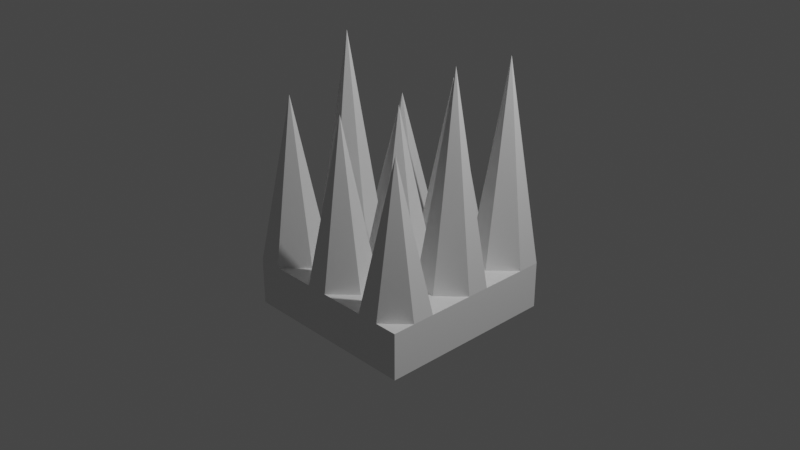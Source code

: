 # Source: pointes_model.blend  (saved by Blender 3.0.42; exported with 4.5.12 LTS)
import bpy
from mathutils import Matrix  # noqa: F401  (used for matrix-valued properties, if any)

bpy.ops.wm.read_factory_settings(use_empty=True)
scene = bpy.context.scene
scene.name = 'Scene'

# ---- collections
col_collection = bpy.data.collections.new('Collection'); scene.collection.children.link(col_collection)

# ---- materials (node trees are filled in below, after node groups)
mat_material = bpy.data.materials.new('Material')
mat_material.alpha_threshold = 0.0
mat_material.use_transparent_shadow = False
mat_material.line_color = (0.0, 0.0, 0.0, 1.0)

# ---- material node trees
mat_material.use_nodes = True; mat_material.node_tree.nodes.clear()
_N = mat_material.node_tree.nodes; _L = mat_material.node_tree.links
n0 = _N.new('ShaderNodeOutputMaterial'); n0.name = 'Material Output'; n0.location = (300, 300)
n1 = _N.new('ShaderNodeBsdfPrincipled'); n1.name = 'Principled BSDF'; n1.location = (10, 300)
n1.distribution = 'GGX'
n1.subsurface_method = 'RANDOM_WALK_SKIN'
n1.inputs[2].default_value = 0.4
n1.inputs[3].default_value = 1.45
n1.inputs[27].default_value = (0.0, 0.0, 0.0, 1.0)
n1.inputs[28].default_value = 1.0
_L.new(n1.outputs[0], n0.inputs[0])
n0.is_active_output = True

# ---- world
world_world = bpy.data.worlds.new('World'); scene.world = world_world
world_world.use_nodes = True; world_world.node_tree.nodes.clear()
_N = world_world.node_tree.nodes; _L = world_world.node_tree.links
n0 = _N.new('ShaderNodeOutputWorld'); n0.name = 'World Output'; n0.location = (300, 300)
n1 = _N.new('ShaderNodeBackground'); n1.name = 'Background'; n1.location = (10, 300)
n1.inputs[0].default_value = (0.05088, 0.05088, 0.05088, 1.0)
_L.new(n1.outputs[0], n0.inputs[0])
n0.is_active_output = True
world_world.color = (0.05088, 0.05088, 0.05088)
world_world.use_sun_shadow = False
world_world.sun_shadow_jitter_overblur = 0.0

# ---- cameras
cam_camera = bpy.data.cameras.new('Camera')
cam_camera.clip_end = 100.0
cam_camera.ortho_scale = 7.314

# ---- lights
light_light = bpy.data.lights.new('Light', 'POINT')
light_light.transmission_factor = 0.0
light_light.energy = 1000.0
light_light.shadow_soft_size = 0.1
light_light.shadow_maximum_resolution = 0.006
light_light.use_absolute_resolution = True

# ---- meshes
me_cube = bpy.data.meshes.new('Cube')
me_cube.from_pydata([(1.0, 1.0, -1.0), (1.0, -1.0, -1.0), (-1.0, 1.0, -1.0), (-1.0, -1.0, -1.0), (-1.0, -0.004304, -1.0), (1.0, -0.004304, -1.0), (1.0, 0.4978, -1.0), (-1.0, 0.4978, -1.0), (1.0, 0.7489, -1.0), (-1.0, 0.7489, -1.0), (-1.0, 0.2468, -1.0), (1.0, 0.2468, -1.0), (-1.0, -0.5022, -1.0), (1.0, -0.5022, -1.0), (1.0, -0.2532, -1.0), (-1.0, -0.2532, -1.0), (-1.0, -0.7511, -1.0), (1.0, -0.7511, -1.0), (0.0, 1.0, -1.0), (0.0, -1.0, -1.0), (0.0, -0.004304, -1.0), (0.0, 0.4978, -1.0), (0.0, 0.7489, -1.0), (0.0, 0.2468, -1.0), (0.0, -0.5022, -1.0), (0.0, -0.2532, -1.0), (0.0, -0.7511, -1.0), (0.5, -1.0, -1.0), (0.5, 1.0, -1.0), (0.5, -0.004304, -1.0), (0.5, 0.4978, -1.0), (0.5, 0.7489, -1.0), (0.5, 0.2468, -1.0), (0.5, -0.5022, -1.0), (0.5, -0.2532, -1.0), (0.5, -0.7511, -1.0), (-0.4935, 1.0, -1.0), (-0.4935, -0.004304, -1.0), (-0.4935, 0.4978, -1.0), (-0.4935, 0.7489, -1.0), (-0.4935, 0.2468, -1.0), (-0.4935, -0.5022, -1.0), (-0.4935, -0.2532, -1.0), (-0.4935, -0.7511, -1.0), (-0.4935, -1.0, -1.0), (0.25, 1.0, -1.0), (0.25, -0.004304, -1.0), (0.25, 0.4978, -1.0), (0.25, 0.7489, -1.0), (0.25, 0.2468, -1.0), (0.25, -0.5022, -1.0), (0.25, -0.2532, -1.0), (0.25, -0.7511, -1.0), (0.25, -1.0, -1.0), (0.75, -1.0, -1.0), (0.75, 1.0, -1.0), (0.75, -0.004304, -1.0), (0.75, 0.4978, -1.0), (0.75, 0.7489, -1.0), (0.75, 0.2468, -1.0), (0.75, -0.5022, -1.0), (0.75, -0.2532, -1.0), (0.75, -0.7511, -1.0), (-0.2467, -1.0, -1.0), (-0.2467, 1.0, -1.0), (-0.2467, -0.004304, -1.0), (-0.2467, 0.4978, -1.0), (-0.2467, 0.7489, -1.0), (-0.2467, 0.2468, -1.0), (-0.2467, -0.5022, -1.0), (-0.2467, -0.2532, -1.0), (-0.2467, -0.7511, -1.0), (-0.7467, 1.0, -1.0), (-0.7467, -0.004304, -1.0), (-0.7467, 0.4978, -1.0), (-0.7467, 0.7489, -1.0), (-0.7467, 0.2468, -1.0), (-0.7467, -0.5022, -1.0), (-0.7467, -0.2532, -1.0), (-0.7467, -0.7511, -1.0), (-0.7467, -1.0, -1.0), (1.0, 1.0, -0.4885), (1.0, -1.0, -0.4885), (-1.0, 1.0, -0.4885), (-1.0, -1.0, -0.4885), (1.0, -0.004304, -0.4885), (-1.0, -0.004304, -0.4885), (-1.0, 0.4978, -0.4885), (1.0, 0.4978, -0.4885), (-1.0, 0.7489, -0.4885), (1.0, 0.7489, -0.4885), (1.0, 0.2468, -0.4885), (-1.0, 0.2468, -0.4885), (1.0, -0.5022, -0.4885), (-1.0, -0.5022, -0.4885), (-1.0, -0.2532, -0.4885), (1.0, -0.2532, -0.4885), (1.0, -0.7511, -0.4885), (-1.0, -0.7511, -0.4885), (0.0, -1.0, -0.4885), (0.0, 1.0, -0.4885), (0.0, -0.004304, 1.225), (0.0, 0.4978, -0.4885), (0.0, 0.7489, 1.324), (0.0, 0.2468, -0.4885), (0.0, -0.5022, -0.4885), (0.0, -0.2532, -0.4885), (0.0, -0.7511, 1.32), (0.5, 1.0, -0.4885), (0.5, -0.004304, -0.4885), (0.5, 0.4978, -0.4885), (0.5, 0.7489, -0.4885), (0.5, 0.2468, -0.4885), (0.5, -0.5022, -0.4885), (0.5, -0.2532, -0.4885), (0.5, -0.7511, -0.4885), (0.5, -1.0, -0.4885), (-0.4935, -1.0, -0.4885), (-0.4935, 1.0, -0.4885), (-0.4935, -0.004304, -0.4885), (-0.4935, 0.4978, -0.4885), (-0.4935, 0.7489, -0.4885), (-0.4935, 0.2468, -0.4885), (-0.4935, -0.5022, -0.4885), (-0.4935, -0.2532, -0.4885), (-0.4935, -0.7511, -0.4885), (0.25, -1.0, -0.4885), (0.25, 1.0, -0.4885), (0.25, -0.004304, -0.4885), (0.25, 0.4978, -0.4885), (0.25, 0.7489, -0.4885), (0.25, 0.2468, -0.4885), (0.25, -0.5022, -0.4885), (0.25, -0.2532, -0.4885), (0.25, -0.7511, -0.4885), (0.75, 1.0, -0.4885), (0.75, -0.004092, 1.795), (0.75, 0.4978, -0.4885), (0.75, 0.7489, 1.732), (0.75, 0.2468, -0.4885), (0.75, -0.5022, -0.4885), (0.75, -0.2532, -0.4885), (0.75, -0.7511, 1.146), (0.75, -1.0, -0.4885), (-0.2467, 1.0, -0.4885), (-0.2467, -0.004304, -0.4885), (-0.2467, 0.4978, -0.4885), (-0.2467, 0.7489, -0.4885), (-0.2467, 0.2468, -0.4885), (-0.2467, -0.5022, -0.4885), (-0.2467, -0.2532, -0.4885), (-0.2467, -0.7511, -0.4885), (-0.2467, -1.0, -0.4885), (-0.7467, -1.0, -0.4885), (-0.7467, 1.0, -0.4885), (-0.7467, -0.004304, 1.812), (-0.7467, 0.4978, -0.4885), (-0.7467, 0.7489, 0.9703), (-0.7467, 0.2468, -0.4885), (-0.7467, -0.5022, -0.4885), (-0.7467, -0.2532, -0.4885), (-0.7467, -0.7511, 1.319), (-1.0, -1.0, -0.4885), (-1.0, -0.7511, -0.4885), (1.0, -1.0, -1.0), (1.0, -1.0, -0.4885), (-1.0, -1.0, -1.0), (-1.0, -1.0, -0.4885)], [], [(62, 17, 1, 54), (59, 11, 5, 56), (58, 8, 6, 57), (55, 0, 8, 58), (57, 6, 11, 59), (61, 14, 13, 60), (56, 5, 14, 61), (60, 13, 17, 62), (69, 24, 26, 71), (65, 20, 25, 70), (70, 25, 24, 69), (66, 21, 23, 68), (64, 18, 22, 67), (67, 22, 21, 66), (68, 23, 20, 65), (71, 26, 19, 63), (50, 33, 35, 52), (46, 29, 34, 51), (51, 34, 33, 50), (47, 30, 32, 49), (45, 28, 31, 48), (48, 31, 30, 47), (49, 32, 29, 46), (52, 35, 27, 53), (79, 43, 44, 80), (76, 40, 37, 73), (75, 39, 38, 74), (72, 36, 39, 75), (74, 38, 40, 76), (78, 42, 41, 77), (73, 37, 42, 78), (77, 41, 43, 79), (26, 52, 53, 19), (23, 49, 46, 20), (22, 48, 47, 21), (18, 45, 48, 22), (21, 47, 49, 23), (25, 51, 50, 24), (20, 46, 51, 25), (24, 50, 52, 26), (33, 60, 62, 35), (29, 56, 61, 34), (34, 61, 60, 33), (30, 57, 59, 32), (28, 55, 58, 31), (31, 58, 57, 30), (32, 59, 56, 29), (35, 62, 54, 27), (43, 71, 63, 44), (40, 68, 65, 37), (39, 67, 66, 38), (36, 64, 67, 39), (38, 66, 68, 40), (42, 70, 69, 41), (37, 65, 70, 42), (41, 69, 71, 43), (12, 77, 79, 16), (4, 73, 78, 15), (15, 78, 77, 12), (7, 74, 76, 10), (2, 72, 75, 9), (9, 75, 74, 7), (10, 76, 73, 4), (16, 79, 80, 3), (161, 98, 84, 153), (158, 92, 86, 155), (157, 89, 87, 156), (154, 83, 89, 157), (156, 87, 92, 158), (160, 95, 94, 159), (155, 86, 95, 160), (159, 94, 98, 161), (132, 105, 107, 134), (128, 101, 106, 133), (133, 106, 105, 132), (129, 102, 104, 131), (127, 100, 103, 130), (130, 103, 102, 129), (131, 104, 101, 128), (134, 107, 99, 126), (142, 115, 116, 143), (139, 112, 109, 136), (138, 111, 110, 137), (135, 108, 111, 138), (137, 110, 112, 139), (141, 114, 113, 140), (136, 109, 114, 141), (140, 113, 115, 142), (149, 123, 125, 151), (145, 119, 124, 150), (150, 124, 123, 149), (146, 120, 122, 148), (144, 118, 121, 147), (147, 121, 120, 146), (148, 122, 119, 145), (151, 125, 117, 152), (115, 134, 126, 116), (112, 131, 128, 109), (111, 130, 129, 110), (108, 127, 130, 111), (110, 129, 131, 112), (114, 133, 132, 113), (109, 128, 133, 114), (113, 132, 134, 115), (93, 140, 142, 97), (85, 136, 141, 96), (96, 141, 140, 93), (88, 137, 139, 91), (81, 135, 138, 90), (90, 138, 137, 88), (91, 139, 136, 85), (97, 142, 143, 82), (107, 151, 152, 99), (104, 148, 145, 101), (103, 147, 146, 102), (100, 144, 147, 103), (102, 146, 148, 104), (106, 150, 149, 105), (101, 145, 150, 106), (105, 149, 151, 107), (123, 159, 161, 125), (119, 155, 160, 124), (124, 160, 159, 123), (120, 156, 158, 122), (118, 154, 157, 121), (121, 157, 156, 120), (122, 158, 155, 119), (125, 161, 153, 117), (84, 98, 163, 162), (153, 84, 162, 82, 143, 116, 126, 99, 152, 117), (165, 164, 166, 167), (2, 83, 167, 166), (2, 0, 81, 83), (165, 81, 0, 164)])
_uv = me_cube.uv_layers.new(name='UVMap')
_uv.uv.foreach_set('vector', [0.3438, 0.7189, 0.375, 0.7189, 0.375, 0.75, 0.3438, 0.75, 0.3438, 0.5942, 0.375, 0.5942, 0.375, 0.6255, 0.3438, 0.6255, 0.3438, 0.5314, 0.375, 0.5314, 0.375, 0.5628, 0.3438, 0.5628, 0.3438, 0.5, 0.375, 0.5, 0.375, 0.5314, 0.3438, 0.5314, 0.3438, 0.5628, 0.375, 0.5628, 0.375, 0.5942, 0.3438, 0.5942, 0.3438, 0.6567, 0.375, 0.6567, 0.375, 0.6878, 0.3438, 0.6878, 0.3438, 0.6255, 0.375, 0.6255, 0.375, 0.6567, 0.3438, 0.6567, 0.3438, 0.6878, 0.375, 0.6878, 0.375, 0.7189, 0.3438, 0.7189, 0.2192, 0.6878, 0.25, 0.6878, 0.25, 0.7189, 0.2192, 0.7189, 0.2192, 0.6255, 0.25, 0.6255, 0.25, 0.6567, 0.2192, 0.6567, 0.2192, 0.6567, 0.25, 0.6567, 0.25, 0.6878, 0.2192, 0.6878, 0.2192, 0.5628, 0.25, 0.5628, 0.25, 0.5942, 0.2192, 0.5942, 0.2192, 0.5, 0.25, 0.5, 0.25, 0.5314, 0.2192, 0.5314, 0.2192, 0.5314, 0.25, 0.5314, 0.25, 0.5628, 0.2192, 0.5628, 0.2192, 0.5942, 0.25, 0.5942, 0.25, 0.6255, 0.2192, 0.6255, 0.2192, 0.7189, 0.25, 0.7189, 0.25, 0.75, 0.2192, 0.75, 0.2812, 0.6878, 0.3125, 0.6878, 0.3125, 0.7189, 0.2812, 0.7189, 0.2812, 0.6255, 0.3125, 0.6255, 0.3125, 0.6567, 0.2812, 0.6567, 0.2812, 0.6567, 0.3125, 0.6567, 0.3125, 0.6878, 0.2812, 0.6878, 0.2812, 0.5628, 0.3125, 0.5628, 0.3125, 0.5942, 0.2812, 0.5942, 0.2812, 0.5, 0.3125, 0.5, 0.3125, 0.5314, 0.2812, 0.5314, 0.2812, 0.5314, 0.3125, 0.5314, 0.3125, 0.5628, 0.2812, 0.5628, 0.2812, 0.5942, 0.3125, 0.5942, 0.3125, 0.6255, 0.2812, 0.6255, 0.2812, 0.7189, 0.3125, 0.7189, 0.3125, 0.75, 0.2812, 0.75, 0.1567, 0.7189, 0.1883, 0.7189, 0.1883, 0.75, 0.1567, 0.75, 0.1567, 0.5942, 0.1883, 0.5942, 0.1883, 0.6255, 0.1567, 0.6255, 0.1567, 0.5314, 0.1883, 0.5314, 0.1883, 0.5628, 0.1567, 0.5628, 0.1567, 0.5, 0.1883, 0.5, 0.1883, 0.5314, 0.1567, 0.5314, 0.1567, 0.5628, 0.1883, 0.5628, 0.1883, 0.5942, 0.1567, 0.5942, 0.1567, 0.6567, 0.1883, 0.6567, 0.1883, 0.6878, 0.1567, 0.6878, 0.1567, 0.6255, 0.1883, 0.6255, 0.1883, 0.6567, 0.1567, 0.6567, 0.1567, 0.6878, 0.1883, 0.6878, 0.1883, 0.7189, 0.1567, 0.7189, 0.25, 0.7189, 0.2812, 0.7189, 0.2812, 0.75, 0.25, 0.75, 0.25, 0.5942, 0.2812, 0.5942, 0.2812, 0.6255, 0.25, 0.6255, 0.25, 0.5314, 0.2812, 0.5314, 0.2812, 0.5628, 0.25, 0.5628, 0.25, 0.5, 0.2812, 0.5, 0.2812, 0.5314, 0.25, 0.5314, 0.25, 0.5628, 0.2812, 0.5628, 0.2812, 0.5942, 0.25, 0.5942, 0.25, 0.6567, 0.2812, 0.6567, 0.2812, 0.6878, 0.25, 0.6878, 0.25, 0.6255, 0.2812, 0.6255, 0.2812, 0.6567, 0.25, 0.6567, 0.25, 0.6878, 0.2812, 0.6878, 0.2812, 0.7189, 0.25, 0.7189, 0.3125, 0.6878, 0.3438, 0.6878, 0.3438, 0.7189, 0.3125, 0.7189, 0.3125, 0.6255, 0.3438, 0.6255, 0.3438, 0.6567, 0.3125, 0.6567, 0.3125, 0.6567, 0.3438, 0.6567, 0.3438, 0.6878, 0.3125, 0.6878, 0.3125, 0.5628, 0.3438, 0.5628, 0.3438, 0.5942, 0.3125, 0.5942, 0.3125, 0.5, 0.3438, 0.5, 0.3438, 0.5314, 0.3125, 0.5314, 0.3125, 0.5314, 0.3438, 0.5314, 0.3438, 0.5628, 0.3125, 0.5628, 0.3125, 0.5942, 0.3438, 0.5942, 0.3438, 0.6255, 0.3125, 0.6255, 0.3125, 0.7189, 0.3438, 0.7189, 0.3438, 0.75, 0.3125, 0.75, 0.1883, 0.7189, 0.2192, 0.7189, 0.2192, 0.75, 0.1883, 0.75, 0.1883, 0.5942, 0.2192, 0.5942, 0.2192, 0.6255, 0.1883, 0.6255, 0.1883, 0.5314, 0.2192, 0.5314, 0.2192, 0.5628, 0.1883, 0.5628, 0.1883, 0.5, 0.2192, 0.5, 0.2192, 0.5314, 0.1883, 0.5314, 0.1883, 0.5628, 0.2192, 0.5628, 0.2192, 0.5942, 0.1883, 0.5942, 0.1883, 0.6567, 0.2192, 0.6567, 0.2192, 0.6878, 0.1883, 0.6878, 0.1883, 0.6255, 0.2192, 0.6255, 0.2192, 0.6567, 0.1883, 0.6567, 0.1883, 0.6878, 0.2192, 0.6878, 0.2192, 0.7189, 0.1883, 0.7189, 0.125, 0.6878, 0.1567, 0.6878, 0.1567, 0.7189, 0.125, 0.7189, 0.125, 0.6255, 0.1567, 0.6255, 0.1567, 0.6567, 0.125, 0.6567, 0.125, 0.6567, 0.1567, 0.6567, 0.1567, 0.6878, 0.125, 0.6878, 0.125, 0.5628, 0.1567, 0.5628, 0.1567, 0.5942, 0.125, 0.5942, 0.125, 0.5, 0.1567, 0.5, 0.1567, 0.5314, 0.125, 0.5314, 0.125, 0.5314, 0.1567, 0.5314, 0.1567, 0.5628, 0.125, 0.5628, 0.125, 0.5942, 0.1567, 0.5942, 0.1567, 0.6255, 0.125, 0.6255, 0.125, 0.7189, 0.1567, 0.7189, 0.1567, 0.75, 0.125, 0.75, 0.8433, 0.7189, 0.875, 0.7189, 0.875, 0.75, 0.8433, 0.75, 0.8433, 0.5942, 0.875, 0.5942, 0.875, 0.6255, 0.8433, 0.6255, 0.8433, 0.5314, 0.875, 0.5314, 0.875, 0.5628, 0.8433, 0.5628, 0.8433, 0.5, 0.875, 0.5, 0.875, 0.5314, 0.8433, 0.5314, 0.8433, 0.5628, 0.875, 0.5628, 0.875, 0.5942, 0.8433, 0.5942, 0.8433, 0.6567, 0.875, 0.6567, 0.875, 0.6878, 0.8433, 0.6878, 0.8433, 0.6255, 0.875, 0.6255, 0.875, 0.6567, 0.8433, 0.6567, 0.8433, 0.6878, 0.875, 0.6878, 0.875, 0.7189, 0.8433, 0.7189, 0.7188, 0.6878, 0.75, 0.6878, 0.75, 0.7189, 0.7188, 0.7189, 0.7188, 0.6255, 0.75, 0.6255, 0.75, 0.6567, 0.7188, 0.6567, 0.7188, 0.6567, 0.75, 0.6567, 0.75, 0.6878, 0.7188, 0.6878, 0.7188, 0.5628, 0.75, 0.5628, 0.75, 0.5942, 0.7188, 0.5942, 0.7188, 0.5, 0.75, 0.5, 0.75, 0.5314, 0.7188, 0.5314, 0.7188, 0.5314, 0.75, 0.5314, 0.75, 0.5628, 0.7188, 0.5628, 0.7188, 0.5942, 0.75, 0.5942, 0.75, 0.6255, 0.7188, 0.6255, 0.7188, 0.7189, 0.75, 0.7189, 0.75, 0.75, 0.7188, 0.75, 0.6562, 0.7189, 0.6875, 0.7189, 0.6875, 0.75, 0.6562, 0.75, 0.6562, 0.5942, 0.6875, 0.5942, 0.6875, 0.6255, 0.6562, 0.6255, 0.6562, 0.5314, 0.6875, 0.5314, 0.6875, 0.5628, 0.6562, 0.5628, 0.6562, 0.5, 0.6875, 0.5, 0.6875, 0.5314, 0.6562, 0.5314, 0.6562, 0.5628, 0.6875, 0.5628, 0.6875, 0.5942, 0.6562, 0.5942, 0.6562, 0.6567, 0.6875, 0.6567, 0.6875, 0.6878, 0.6562, 0.6878, 0.6562, 0.6255, 0.6875, 0.6255, 0.6875, 0.6567, 0.6562, 0.6567, 0.6562, 0.6878, 0.6875, 0.6878, 0.6875, 0.7189, 0.6562, 0.7189, 0.7808, 0.6878, 0.8117, 0.6878, 0.8117, 0.7189, 0.7808, 0.7189, 0.7808, 0.6255, 0.8117, 0.6255, 0.8117, 0.6567, 0.7808, 0.6567, 0.7808, 0.6567, 0.8117, 0.6567, 0.8117, 0.6878, 0.7808, 0.6878, 0.7808, 0.5628, 0.8117, 0.5628, 0.8117, 0.5942, 0.7808, 0.5942, 0.7808, 0.5, 0.8117, 0.5, 0.8117, 0.5314, 0.7808, 0.5314, 0.7808, 0.5314, 0.8117, 0.5314, 0.8117, 0.5628, 0.7808, 0.5628, 0.7808, 0.5942, 0.8117, 0.5942, 0.8117, 0.6255, 0.7808, 0.6255, 0.7808, 0.7189, 0.8117, 0.7189, 0.8117, 0.75, 0.7808, 0.75, 0.6875, 0.7189, 0.7188, 0.7189, 0.7188, 0.75, 0.6875, 0.75, 0.6875, 0.5942, 0.7188, 0.5942, 0.7188, 0.6255, 0.6875, 0.6255, 0.6875, 0.5314, 0.7188, 0.5314, 0.7188, 0.5628, 0.6875, 0.5628, 0.6875, 0.5, 0.7188, 0.5, 0.7188, 0.5314, 0.6875, 0.5314, 0.6875, 0.5628, 0.7188, 0.5628, 0.7188, 0.5942, 0.6875, 0.5942, 0.6875, 0.6567, 0.7188, 0.6567, 0.7188, 0.6878, 0.6875, 0.6878, 0.6875, 0.6255, 0.7188, 0.6255, 0.7188, 0.6567, 0.6875, 0.6567, 0.6875, 0.6878, 0.7188, 0.6878, 0.7188, 0.7189, 0.6875, 0.7189, 0.625, 0.6878, 0.6562, 0.6878, 0.6562, 0.7189, 0.625, 0.7189, 0.625, 0.6255, 0.6562, 0.6255, 0.6562, 0.6567, 0.625, 0.6567, 0.625, 0.6567, 0.6562, 0.6567, 0.6562, 0.6878, 0.625, 0.6878, 0.625, 0.5628, 0.6562, 0.5628, 0.6562, 0.5942, 0.625, 0.5942, 0.625, 0.5, 0.6562, 0.5, 0.6562, 0.5314, 0.625, 0.5314, 0.625, 0.5314, 0.6562, 0.5314, 0.6562, 0.5628, 0.625, 0.5628, 0.625, 0.5942, 0.6562, 0.5942, 0.6562, 0.6255, 0.625, 0.6255, 0.625, 0.7189, 0.6562, 0.7189, 0.6562, 0.75, 0.625, 0.75, 0.75, 0.7189, 0.7808, 0.7189, 0.7808, 0.75, 0.75, 0.75, 0.75, 0.5942, 0.7808, 0.5942, 0.7808, 0.6255, 0.75, 0.6255, 0.75, 0.5314, 0.7808, 0.5314, 0.7808, 0.5628, 0.75, 0.5628, 0.75, 0.5, 0.7808, 0.5, 0.7808, 0.5314, 0.75, 0.5314, 0.75, 0.5628, 0.7808, 0.5628, 0.7808, 0.5942, 0.75, 0.5942, 0.75, 0.6567, 0.7808, 0.6567, 0.7808, 0.6878, 0.75, 0.6878, 0.75, 0.6255, 0.7808, 0.6255, 0.7808, 0.6567, 0.75, 0.6567, 0.75, 0.6878, 0.7808, 0.6878, 0.7808, 0.7189, 0.75, 0.7189, 0.8117, 0.6878, 0.8433, 0.6878, 0.8433, 0.7189, 0.8117, 0.7189, 0.8117, 0.6255, 0.8433, 0.6255, 0.8433, 0.6567, 0.8117, 0.6567, 0.8117, 0.6567, 0.8433, 0.6567, 0.8433, 0.6878, 0.8117, 0.6878, 0.8117, 0.5628, 0.8433, 0.5628, 0.8433, 0.5942, 0.8117, 0.5942, 0.8117, 0.5, 0.8433, 0.5, 0.8433, 0.5314, 0.8117, 0.5314, 0.8117, 0.5314, 0.8433, 0.5314, 0.8433, 0.5628, 0.8117, 0.5628, 0.8117, 0.5942, 0.8433, 0.5942, 0.8433, 0.6255, 0.8117, 0.6255, 0.8117, 0.7189, 0.8433, 0.7189, 0.8433, 0.75, 0.8117, 0.75, 0.875, 0.75, 0.875, 0.7189, 0.875, 0.7189, 0.875, 0.75, 0.8433, 0.75, 0.875, 0.75, 0.875, 0.75, 0.625, 0.75, 0.6562, 0.75, 0.6875, 0.75, 0.7188, 0.75, 0.75, 0.75, 0.7808, 0.75, 0.8117, 0.75, 0.0, 0.0, 0.0, 0.0, 0.0, 0.0, 0.0, 0.0, 0.0, 0.0, 0.0, 0.0, 0.0, 0.0, 0.0, 0.0, 0.0, 0.0, 0.0, 0.0, 0.0, 0.0, 0.0, 0.0, 0.0, 0.0, 0.0, 0.0, 0.0, 0.0, 0.0, 0.0])
me_cube.materials.append(mat_material)
me_cube.use_remesh_preserve_volume = False
me_cube.use_remesh_preserve_attributes = False
me_cube.use_mirror_vertex_groups = False
me_cube.update()

# ---- objects
ob_cube = bpy.data.objects.new('Cube', me_cube)
ob_light = bpy.data.objects.new('Light', light_light)
ob_camera = bpy.data.objects.new('Camera', cam_camera)

# ---- transforms, parenting, visibility, modifiers, constraints
ob_cube.location = (0.0, 0.0, 0.0)
ob_cube.lock_rotations_4d = False
ob_cube.empty_display_type = 'ARROWS'
ob_cube.lineart.crease_threshold = 0.0
ob_light.location = (4.076, 1.005, 5.904)
ob_light.rotation_euler = (0.6503, 0.05522, 1.866)
ob_light.lock_rotations_4d = False
ob_light.empty_display_type = 'ARROWS'
ob_light.color = (0.0, 0.0, 0.0, 0.0)
ob_light.lineart.crease_threshold = 0.0
ob_camera.location = (7.359, -6.926, 4.958)
ob_camera.rotation_euler = (1.109, 0.0, 0.8149)
ob_camera.lock_rotations_4d = False
ob_camera.empty_display_type = 'ARROWS'
ob_camera.color = (0.0, 0.0, 0.0, 0.0)
ob_camera.display_type = 'WIRE'
ob_camera.lineart.crease_threshold = 0.0

# ---- collection membership
col_collection.objects.link(ob_cube)
col_collection.objects.link(ob_light)
col_collection.objects.link(ob_camera)

# ---- scene / render settings (as saved in the file)
scene.camera = ob_camera
scene.frame_start = 1; scene.frame_end = 250; scene.frame_set(1)
scene.render.engine = 'BLENDER_EEVEE_NEXT'
scene.cycles.sampling_pattern = 'TABULATED_SOBOL'
scene.cycles.use_light_tree = False
scene.view_settings.view_transform = 'Filmic'
bpy.context.view_layer.update()
